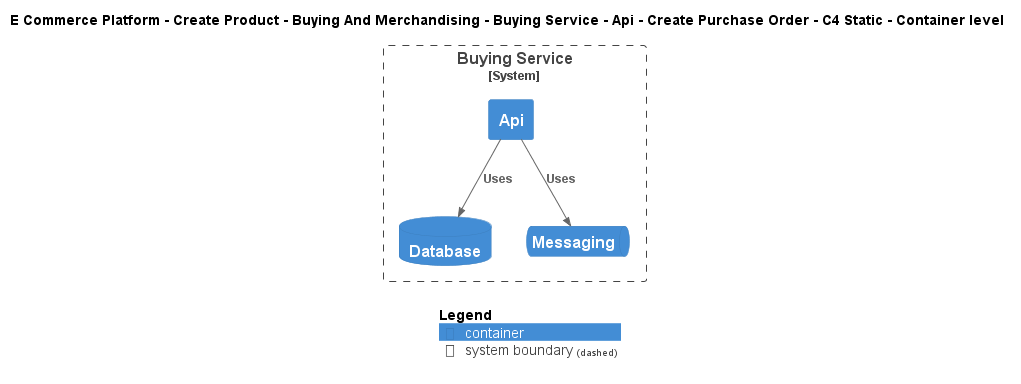

The diagram above was rendered by PlantUML. Its source (embedded in the PNG):
@startuml
!include ..\..\..\..\..\..\..\..\..\.c4s\C4_Container.puml

AddElementTag("c4interflow:lifecycle:new", $bgColor=green, $fontColor=#ffffff, $borderColor=green, $shadowing="False")
AddElementTag("c4interflow:lifecycle:changed", $bgColor=orange, $fontColor=#ffffff, $borderColor=orange, $shadowing="False")
AddElementTag("c4interflow:lifecycle:removed", $bgColor=red, $fontColor=#ffffff, $borderColor=red, $shadowing="False")

AddRelTag("c4interflow:lifecycle:new", $textColor=green, $lineColor=green)
AddRelTag("c4interflow:lifecycle:changed", $textColor=orange, $lineColor=orange)
AddRelTag("c4interflow:lifecycle:removed", $textColor=red, $lineColor=red)

SHOW_PERSON_PORTRAIT()
LAYOUT_TOP_DOWN()

skinparam linetype polyline

title E Commerce Platform - Create Product - Buying And Merchandising - Buying Service - Api - Create Purchase Order - C4 Static - Container level


System_Boundary(ECommercePlatform.CreateProduct.BuyingAndMerchandising.SoftwareSystems.BuyingService, "Buying Service") {
    Container(ECommercePlatform.CreateProduct.BuyingAndMerchandising.SoftwareSystems.BuyingService.Containers.Api, "Api", "", "")
    ContainerDb(ECommercePlatform.CreateProduct.BuyingAndMerchandising.SoftwareSystems.BuyingService.Containers.Database, "Database", "", "")
    ContainerQueue(ECommercePlatform.CreateProduct.BuyingAndMerchandising.SoftwareSystems.BuyingService.Containers.Messaging, "Messaging", "", "")
}

Rel(ECommercePlatform.CreateProduct.BuyingAndMerchandising.SoftwareSystems.BuyingService.Containers.Api, ECommercePlatform.CreateProduct.BuyingAndMerchandising.SoftwareSystems.BuyingService.Containers.Database, "Uses")
Rel(ECommercePlatform.CreateProduct.BuyingAndMerchandising.SoftwareSystems.BuyingService.Containers.Api, ECommercePlatform.CreateProduct.BuyingAndMerchandising.SoftwareSystems.BuyingService.Containers.Messaging, "Uses")


SHOW_LEGEND()
@enduml